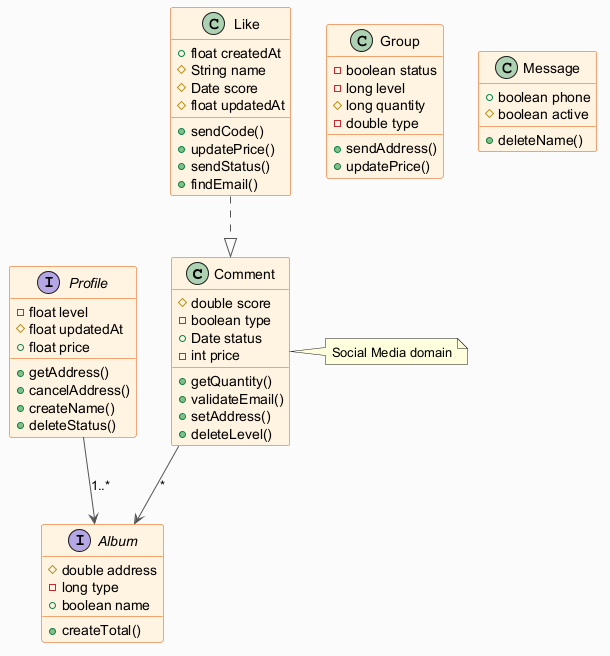

The diagram above was rendered by PlantUML. Its source (embedded in the PNG):
@startuml
skinparam backgroundColor #FAFAFA
skinparam classBackgroundColor #FFF3E0
skinparam classBorderColor #E65100
skinparam ArrowColor #555555
class Comment {
  #double score
  -boolean type
  +Date status
  -int price
  +getQuantity()
  +validateEmail()
  +setAddress()
  +deleteLevel()
}
class Group {
  -boolean status
  -long level
  #long quantity
  -double type
  +sendAddress()
  +updatePrice()
}
interface Album {
  #double address
  -long type
  +boolean name
  +createTotal()
}
class Message {
  +boolean phone
  #boolean active
  +deleteName()
}
class Like {
  +float createdAt
  #String name
  #Date score
  #float updatedAt
  +sendCode()
  +updatePrice()
  +sendStatus()
  +findEmail()
}
interface Profile {
  -float level
  #float updatedAt
  +float price
  +getAddress()
  +cancelAddress()
  +createName()
  +deleteStatus()
}
Like ..|> Comment
Profile --> Album : "1..*"
Comment --> Album : "*"
note right of Comment : Social Media domain
@enduml